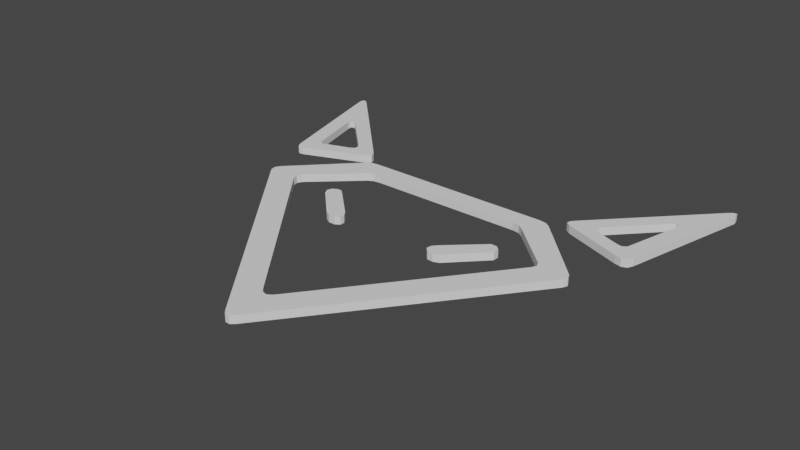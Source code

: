 # Source: blend.blend  (saved by Blender 2.81.16; exported with 4.5.12 LTS)
import bpy
from mathutils import Matrix  # noqa: F401  (used for matrix-valued properties, if any)

bpy.ops.wm.read_factory_settings(use_empty=True)
scene = bpy.context.scene
scene.name = 'Scene'

# ---- collections
col_collection = bpy.data.collections.new('Collection'); scene.collection.children.link(col_collection)

# ---- world
world_world = bpy.data.worlds.new('World'); scene.world = world_world
world_world.use_nodes = True; world_world.node_tree.nodes.clear()
_N = world_world.node_tree.nodes; _L = world_world.node_tree.links
n0 = _N.new('ShaderNodeOutputWorld'); n0.name = 'World Output'; n0.location = (300, 300)
n1 = _N.new('ShaderNodeBackground'); n1.name = 'Background'; n1.location = (10, 300)
n1.inputs[0].default_value = (0.05088, 0.05088, 0.05088, 1.0)
_L.new(n1.outputs[0], n0.inputs[0])
n0.is_active_output = True
world_world.color = (0.05088, 0.05088, 0.05088)
world_world.use_sun_shadow = False
world_world.sun_shadow_jitter_overblur = 0.0

# ---- meshes
me_plane = bpy.data.meshes.new('Plane')
me_plane.from_pydata([(-0.3519, -0.03495, 0.015), (-0.1936, -0.1933, 0.015), (-0.3136, -0.02473, 0.015), (-0.3482, -0.07327, 0.015), (-0.2187, -0.1933, 0.015), (-0.3579, -0.05414, 0.015), (-0.3336, -0.02407, 0.015), (-0.1865, -0.1458, 0.015), (-0.2388, -0.1826, 0.015), (-0.1762, -0.1817, 0.015), (-0.1752, -0.1639, 0.015), (-0.5292, -0.03412, 0.015), (-0.03086, -0.6856, 0.015), (0.5238, -0.02117, 0.015), (-0.5242, -0.05428, 0.015), (0.3465, 0.1449, 0.015), (0.03437, -0.6794, 0.015), (0.5309, -0.03924, 0.015), (-0.3409, 0.149, 0.015), (-0.3201, 0.1594, 0.015), (0.522, -0.05782, 0.015), (0.003198, -0.707, 0.015), (0.02008, -0.6962, 0.015), (-0.52, -0.0155, 0.015), (0.3013, 0.1622, 0.015), (-0.01576, -0.7013, 0.015), (0.3278, 0.1574, 0.015), (-0.2918, 0.1624, 0.015), (0.02148, -0.8462, 0.015), (0.4089, 0.2152, 0.015), (-0.6464, -0.03412, 0.015), (-0.02517, -0.8439, 0.015), (0.6468, -0.04048, 0.015), (-0.4059, 0.2218, 0.015), (-0.6414, -0.05428, 0.015), (-0.01097, -0.8591, 0.015), (0.639, -0.05783, 0.015), (0.005909, -0.8598, 0.015), (0.035, -0.8285, 0.015), (-0.6372, -0.01549, 0.015), (-0.3839, 0.2311, 0.015), (-0.3545, 0.2329, 0.015), (0.6393, -0.02279, 0.015), (0.3638, 0.2325, 0.015), (0.3903, 0.2277, 0.015), (0.1909, -0.1689, -0.01503), (0.2054, -0.1834, -0.01503), (0.2291, -0.1857, -0.01503), (0.3744, -0.05118, -0.01503), (0.1927, -0.1493, -0.01503), (0.2061, -0.1324, -0.01503), (0.3358, -0.0129, -0.01503), (0.3596, -0.0142, -0.01503), (0.3751, -0.02873, -0.01503), (0.2511, -0.1773, -0.01503), (0.4433, 0.2771, 0.015), (0.8573, 0.7074, 0.015), (0.6858, 0.1795, 0.015), (0.46, 0.3091, 0.015), (0.843, 0.7059, 0.015), (0.8601, 0.6888, 0.015), (0.7405, 0.2004, 0.015), (0.4594, 0.2655, 0.015), (0.4459, 0.2931, 0.015), (0.8272, 0.6918, 0.015), (0.7094, 0.1739, 0.015), (0.73, 0.18, 0.015), (0.7425, 0.5007, 0.015), (0.6856, 0.2557, 0.015), (0.7431, 0.4785, 0.015), (0.5573, 0.2852, 0.015), (0.7139, 0.4926, 0.015), (0.6477, 0.251, 0.015), (0.5471, 0.3162, 0.015), (0.7299, 0.5051, 0.015), (0.5426, 0.2983, 0.015), (0.6691, 0.2458, 0.015), (-0.4389, 0.2822, 0.015), (-0.4445, 0.2997, 0.015), (-0.8452, 0.7082, 0.015), (-0.8568, 0.6832, 0.015), (-0.7191, 0.1701, 0.015), (-0.7297, 0.1862, 0.015), (-0.459, 0.316, 0.015), (-0.4523, 0.268, 0.015), (-0.8294, 0.6955, 0.015), (-0.8574, 0.7042, 0.015), (-0.6993, 0.172, 0.015), (-0.7199, 0.4998, 0.015), (-0.5352, 0.3122, 0.015), (-0.5365, 0.2958, 0.015), (-0.7396, 0.5017, 0.015), (-0.7386, 0.4811, 0.015), (-0.6814, 0.258, 0.015), (-0.6667, 0.246, 0.015), (-0.548, 0.3286, 0.015), (-0.5546, 0.2845, 0.015), (-0.3519, -0.03495, -0.015), (-0.1936, -0.1933, -0.015), (-0.3136, -0.02473, -0.015), (-0.3482, -0.07327, -0.015), (-0.2187, -0.1933, -0.015), (-0.3579, -0.05414, -0.015), (-0.3336, -0.02407, -0.015), (-0.1865, -0.1458, -0.015), (-0.2388, -0.1826, -0.015), (-0.1762, -0.1817, -0.015), (-0.1752, -0.1639, -0.015), (-0.5292, -0.03412, -0.015), (-0.03086, -0.6856, -0.015), (0.5238, -0.02117, -0.015), (-0.5242, -0.05428, -0.015), (0.3465, 0.1449, -0.015), (0.03437, -0.6794, -0.015), (0.5309, -0.03924, -0.015), (-0.3409, 0.149, -0.015), (-0.3201, 0.1594, -0.015), (0.522, -0.05782, -0.015), (0.003198, -0.707, -0.015), (0.02008, -0.6962, -0.015), (-0.52, -0.0155, -0.015), (0.3013, 0.1622, -0.015), (-0.01576, -0.7013, -0.015), (0.3278, 0.1574, -0.015), (-0.2918, 0.1624, -0.015), (0.02148, -0.8462, -0.015), (0.4089, 0.2152, -0.015), (-0.6464, -0.03412, -0.015), (-0.02517, -0.8439, -0.015), (0.6468, -0.04048, -0.015), (-0.4059, 0.2218, -0.015), (-0.6414, -0.05428, -0.015), (-0.01097, -0.8591, -0.015), (0.639, -0.05783, -0.015), (0.005909, -0.8598, -0.015), (0.035, -0.8285, -0.015), (-0.6372, -0.01549, -0.015), (-0.3839, 0.2311, -0.015), (-0.3545, 0.2329, -0.015), (0.6393, -0.02279, -0.015), (0.3638, 0.2325, -0.015), (0.3903, 0.2277, -0.015), (0.1909, -0.1689, 0.01497), (0.2054, -0.1834, 0.01497), (0.2291, -0.1857, 0.01497), (0.3744, -0.05118, 0.01497), (0.1927, -0.1493, 0.01497), (0.2061, -0.1324, 0.01497), (0.3358, -0.0129, 0.01497), (0.3596, -0.0142, 0.01497), (0.3751, -0.02873, 0.01497), (0.2511, -0.1773, 0.01497), (0.4433, 0.2771, -0.015), (0.8573, 0.7074, -0.015), (0.6858, 0.1795, -0.015), (0.46, 0.3091, -0.015), (0.843, 0.7059, -0.015), (0.8601, 0.6888, -0.015), (0.7405, 0.2004, -0.015), (0.4594, 0.2655, -0.015), (0.4459, 0.2931, -0.015), (0.8272, 0.6918, -0.015), (0.7094, 0.1739, -0.015), (0.73, 0.18, -0.015), (0.7425, 0.5007, -0.015), (0.6856, 0.2557, -0.015), (0.7431, 0.4785, -0.015), (0.5573, 0.2852, -0.015), (0.7139, 0.4926, -0.015), (0.6477, 0.251, -0.015), (0.5471, 0.3162, -0.015), (0.7299, 0.5051, -0.015), (0.5426, 0.2983, -0.015), (0.6691, 0.2458, -0.015), (-0.4389, 0.2822, -0.015), (-0.4445, 0.2997, -0.015), (-0.8452, 0.7082, -0.015), (-0.8568, 0.6832, -0.015), (-0.7191, 0.1701, -0.015), (-0.7297, 0.1862, -0.015), (-0.459, 0.316, -0.015), (-0.4523, 0.268, -0.015), (-0.8294, 0.6955, -0.015), (-0.8574, 0.7042, -0.015), (-0.6993, 0.172, -0.015), (-0.7199, 0.4998, -0.015), (-0.5352, 0.3122, -0.015), (-0.5365, 0.2958, -0.015), (-0.7396, 0.5017, -0.015), (-0.7386, 0.4811, -0.015), (-0.6814, 0.258, -0.015), (-0.6667, 0.246, -0.015), (-0.548, 0.3286, -0.015), (-0.5546, 0.2845, -0.015)], [], [(47, 46, 45, 49, 50, 51, 52, 53, 48, 54), (5, 3, 8, 4, 1, 9, 10, 7, 2, 6, 0), (40, 33, 39, 30, 11, 23, 18, 19), (44, 43, 41, 40, 19, 27, 24, 26), (32, 42, 29, 44, 26, 15, 13, 17), (37, 28, 38, 36, 32, 17, 20, 16, 22, 21), (30, 34, 31, 35, 37, 21, 25, 12, 14, 11), (65, 66, 61, 60, 67, 69, 68, 76), (75, 73, 71, 74, 67, 60, 56, 59, 64, 58, 63, 55), (76, 72, 70, 75, 55, 62, 57, 65), (91, 88, 95, 89, 90, 78, 83, 85), (85, 79, 86, 80, 82, 81, 87, 94, 93, 92, 91), (87, 84, 77, 78, 90, 96, 94), (144, 151, 145, 150, 149, 148, 147, 146, 142, 143), (102, 97, 103, 99, 104, 107, 106, 98, 101, 105, 100), (137, 116, 115, 120, 108, 127, 136, 130), (141, 123, 121, 124, 116, 137, 138, 140), (129, 114, 110, 112, 123, 141, 126, 139), (134, 118, 119, 113, 117, 114, 129, 133, 135, 125), (127, 108, 111, 109, 122, 118, 134, 132, 128, 131), (162, 173, 165, 166, 164, 157, 158, 163), (172, 152, 160, 155, 161, 156, 153, 157, 164, 171, 168, 170), (173, 162, 154, 159, 152, 172, 167, 169), (188, 182, 180, 175, 187, 186, 192, 185), (182, 188, 189, 190, 191, 184, 178, 179, 177, 183, 176), (184, 191, 193, 187, 175, 174, 181), (5, 0, 97, 102), (3, 5, 102, 100), (8, 3, 100, 105), (6, 2, 99, 103), (0, 6, 103, 97), (2, 7, 104, 99), (4, 8, 105, 101), (1, 4, 101, 98), (10, 9, 106, 107), (9, 1, 98, 106), (7, 10, 107, 104), (11, 14, 111, 108), (13, 15, 112, 110), (15, 26, 123, 112), (18, 23, 120, 115), (19, 18, 115, 116), (14, 12, 109, 111), (16, 20, 117, 113), (20, 17, 114, 117), (21, 22, 119, 118), (22, 16, 113, 119), (23, 11, 108, 120), (17, 13, 110, 114), (25, 21, 118, 122), (12, 25, 122, 109), (26, 24, 121, 123), (27, 19, 116, 124), (24, 27, 124, 121), (42, 32, 129, 139), (34, 30, 127, 131), (35, 31, 128, 132), (32, 36, 133, 129), (36, 38, 135, 133), (28, 37, 134, 125), (37, 35, 132, 134), (38, 28, 125, 135), (30, 39, 136, 127), (39, 33, 130, 136), (33, 40, 137, 130), (40, 41, 138, 137), (41, 43, 140, 138), (29, 42, 139, 126), (44, 29, 126, 141), (43, 44, 141, 140), (31, 34, 131, 128), (46, 47, 144, 143), (50, 49, 146, 147), (49, 45, 142, 146), (51, 50, 147, 148), (52, 51, 148, 149), (48, 53, 150, 145), (53, 52, 149, 150), (47, 54, 151, 144), (54, 48, 145, 151), (45, 46, 143, 142), (56, 60, 157, 153), (59, 56, 153, 156), (57, 62, 159, 154), (58, 64, 161, 155), (60, 61, 158, 157), (62, 55, 152, 159), (63, 58, 155, 160), (55, 63, 160, 152), (64, 59, 156, 161), (65, 57, 154, 162), (61, 66, 163, 158), (66, 65, 162, 163), (69, 67, 164, 166), (70, 72, 169, 167), (73, 75, 172, 170), (74, 71, 168, 171), (67, 74, 171, 164), (71, 73, 170, 168), (75, 70, 167, 172), (76, 68, 165, 173), (72, 76, 173, 169), (68, 69, 166, 165), (86, 79, 176, 183), (85, 83, 180, 182), (79, 85, 182, 176), (80, 86, 183, 177), (82, 80, 177, 179), (81, 82, 179, 178), (87, 81, 178, 184), (77, 84, 181, 174), (83, 78, 175, 180), (84, 87, 184, 181), (78, 77, 174, 175), (94, 96, 193, 191), (88, 91, 188, 185), (91, 92, 189, 188), (95, 88, 185, 192), (92, 93, 190, 189), (93, 94, 191, 190), (89, 95, 192, 186), (96, 90, 187, 193), (90, 89, 186, 187)])
_uv = me_plane.uv_layers.new(name='UVMap')
_uv.uv.foreach_set('vector', [0.0, 0.0, 0.0, 0.0, 0.0, 0.0, 0.0, 0.0, 0.0, 0.0, 0.0, 0.0, 0.0, 0.0, 0.0, 0.0, 0.0, 0.0, 0.0, 0.0, 0.0, 0.0, 0.0, 0.0, 0.0, 0.0, 0.0, 0.0, 0.0, 0.0, 0.0, 0.0, 0.0, 0.0, 0.0, 0.0, 0.0, 0.0, 0.0, 0.0, 0.0, 0.0, 0.0, 0.0, 0.0, 0.0, 0.0, 0.0, 0.0, 0.0, 0.0, 0.0, 0.0, 0.0, 0.0, 0.0, 0.0, 0.0, 0.0, 0.0, 0.0, 0.0, 0.0, 0.0, 0.0, 0.0, 0.0, 0.0, 0.0, 0.0, 0.0, 0.0, 0.0, 0.0, 0.0, 0.0, 0.0, 0.0, 0.0, 0.0, 0.0, 0.0, 0.0, 0.0, 0.0, 0.0, 0.0, 0.0, 0.0, 0.0, 0.0, 0.0, 0.0, 0.0, 0.0, 0.0, 0.0, 0.0, 0.0, 0.0, 0.0, 0.0, 0.0, 0.0, 0.0, 0.0, 0.0, 0.0, 0.0, 0.0, 0.0, 0.0, 0.0, 0.0, 0.0, 0.0, 0.0, 0.0, 0.0, 0.0, 0.0, 0.0, 0.0, 0.0, 0.0, 0.0, 0.0, 0.0, 0.0, 0.0, 0.0, 0.0, 0.0, 0.0, 0.0, 0.0, 0.0, 0.0, 0.0, 0.0, 0.0, 0.0, 0.0, 0.0, 0.0, 0.0, 0.0, 0.0, 0.0, 0.0, 0.0, 0.0, 0.0, 0.0, 0.0, 0.0, 0.0, 0.0, 0.0, 0.0, 0.0, 0.0, 0.0, 0.0, 0.0, 0.0, 0.0, 0.0, 0.0, 0.0, 0.0, 0.0, 0.0, 0.0, 0.0, 0.0, 0.0, 0.0, 0.0, 0.0, 0.0, 0.0, 0.0, 0.0, 0.0, 0.0, 0.0, 0.0, 0.0, 0.0, 0.0, 0.0, 0.0, 0.0, 0.0, 0.0, 0.0, 0.0, 0.0, 0.0, 0.0, 0.0, 0.0, 0.0, 0.0, 0.0, 0.0, 0.0, 0.0, 0.0, 0.0, 0.0, 0.0, 0.0, 0.0, 0.0, 0.0, 0.0, 0.0, 0.0, 0.0, 0.0, 0.0, 0.0, 0.0, 0.0, 0.0, 0.0, 0.0, 0.0, 0.0, 0.0, 0.0, 0.0, 0.0, 0.0, 0.0, 0.0, 0.0, 0.0, 0.0, 0.0, 0.0, 0.0, 0.0, 0.0, 0.0, 0.0, 0.0, 0.0, 0.0, 0.0, 0.0, 0.0, 0.0, 0.0, 0.0, 0.0, 0.0, 0.0, 0.0, 0.0, 0.0, 0.0, 0.0, 0.0, 0.0, 0.0, 0.0, 0.0, 0.0, 0.0, 0.0, 0.0, 0.0, 0.0, 0.0, 0.0, 0.0, 0.0, 0.0, 0.0, 0.0, 0.0, 0.0, 0.0, 0.0, 0.0, 0.0, 0.0, 0.0, 0.0, 0.0, 0.0, 0.0, 0.0, 0.0, 0.0, 0.0, 0.0, 0.0, 0.0, 0.0, 0.0, 0.0, 0.0, 0.0, 0.0, 0.0, 0.0, 0.0, 0.0, 0.0, 0.0, 0.0, 0.0, 0.0, 0.0, 0.0, 0.0, 0.0, 0.0, 0.0, 0.0, 0.0, 0.0, 0.0, 0.0, 0.0, 0.0, 0.0, 0.0, 0.0, 0.0, 0.0, 0.0, 0.0, 0.0, 0.0, 0.0, 0.0, 0.0, 0.0, 0.0, 0.0, 0.0, 0.0, 0.0, 0.0, 0.0, 0.0, 0.0, 0.0, 0.0, 0.0, 0.0, 0.0, 0.0, 0.0, 0.0, 0.0, 0.0, 0.0, 0.0, 0.0, 0.0, 0.0, 0.0, 0.0, 0.0, 0.0, 0.0, 0.0, 0.0, 0.0, 0.0, 0.0, 0.0, 0.0, 0.0, 0.0, 0.0, 0.0, 0.0, 0.0, 0.0, 0.0, 0.0, 0.0, 0.0, 0.0, 0.0, 0.0, 0.0, 0.0, 0.0, 0.0, 0.0, 0.0, 0.0, 0.0, 0.0, 0.0, 0.0, 0.0, 0.0, 0.0, 0.0, 0.0, 0.0, 0.0, 0.0, 0.0, 0.0, 0.0, 0.0, 0.0, 0.0, 0.0, 0.0, 0.0, 0.0, 0.0, 0.0, 0.0, 0.0, 0.0, 0.0, 0.0, 0.0, 0.0, 0.0, 0.0, 0.0, 0.0, 0.0, 0.0, 0.0, 0.0, 0.0, 0.0, 0.0, 0.0, 0.0, 0.0, 0.0, 0.0, 0.0, 0.0, 0.0, 0.0, 0.0, 0.0, 0.0, 0.0, 0.0, 0.0, 0.0, 0.0, 0.0, 0.0, 0.0, 0.0, 0.0, 0.0, 0.0, 0.0, 0.0, 0.0, 0.0, 0.0, 0.0, 0.0, 0.0, 0.0, 0.0, 0.0, 0.0, 0.0, 0.0, 0.0, 0.0, 0.0, 0.0, 0.0, 0.0, 0.0, 0.0, 0.0, 0.0, 0.0, 0.0, 0.0, 0.0, 0.0, 0.0, 0.0, 0.0, 0.0, 0.0, 0.0, 0.0, 0.0, 0.0, 0.0, 0.0, 0.0, 0.0, 0.0, 0.0, 0.0, 0.0, 0.0, 0.0, 0.0, 0.0, 0.0, 0.0, 0.0, 0.0, 0.0, 0.0, 0.0, 0.0, 0.0, 0.0, 0.0, 0.0, 0.0, 0.0, 0.0, 0.0, 0.0, 0.0, 0.0, 0.0, 0.0, 0.0, 0.0, 0.0, 0.0, 0.0, 0.0, 0.0, 0.0, 0.0, 0.0, 0.0, 0.0, 0.0, 0.0, 0.0, 0.0, 0.0, 0.0, 0.0, 0.0, 0.0, 0.0, 0.0, 0.0, 0.0, 0.0, 0.0, 0.0, 0.0, 0.0, 0.0, 0.0, 0.0, 0.0, 0.0, 0.0, 0.0, 0.0, 0.0, 0.0, 0.0, 0.0, 0.0, 0.0, 0.0, 0.0, 0.0, 0.0, 0.0, 0.0, 0.0, 0.0, 0.0, 0.0, 0.0, 0.0, 0.0, 0.0, 0.0, 0.0, 0.0, 0.0, 0.0, 0.0, 0.0, 0.0, 0.0, 0.0, 0.0, 0.0, 0.0, 0.0, 0.0, 0.0, 0.0, 0.0, 0.0, 0.0, 0.0, 0.0, 0.0, 0.0, 0.0, 0.0, 0.0, 0.0, 0.0, 0.0, 0.0, 0.0, 0.0, 0.0, 0.0, 0.0, 0.0, 0.0, 0.0, 0.0, 0.0, 0.0, 0.0, 0.0, 0.0, 0.0, 0.0, 0.0, 0.0, 0.0, 0.0, 0.0, 0.0, 0.0, 0.0, 0.0, 0.0, 0.0, 0.0, 0.0, 0.0, 0.0, 0.0, 0.0, 0.0, 0.0, 0.0, 0.0, 0.0, 0.0, 0.0, 0.0, 0.0, 0.0, 0.0, 0.0, 0.0, 0.0, 0.0, 0.0, 0.0, 0.0, 0.0, 0.0, 0.0, 0.0, 0.0, 0.0, 0.0, 0.0, 0.0, 0.0, 0.0, 0.0, 0.0, 0.0, 0.0, 0.0, 0.0, 0.0, 0.0, 0.0, 0.0, 0.0, 0.0, 0.0, 0.0, 0.0, 0.0, 0.0, 0.0, 0.0, 0.0, 0.0, 0.0, 0.0, 0.0, 0.0, 0.0, 0.0, 0.0, 0.0, 0.0, 0.0, 0.0, 0.0, 0.0, 0.0, 0.0, 0.0, 0.0, 0.0, 0.0, 0.0, 0.0, 0.0, 0.0, 0.0, 0.0, 0.0, 0.0, 0.0, 0.0, 0.0, 0.0, 0.0, 0.0, 0.0, 0.0, 0.0, 0.0, 0.0, 0.0, 0.0, 0.0, 0.0, 0.0, 0.0, 0.0, 0.0, 0.0, 0.0, 0.0, 0.0, 0.0, 0.0, 0.0, 0.0, 0.0, 0.0, 0.0, 0.0, 0.0, 0.0, 0.0, 0.0, 0.0, 0.0, 0.0, 0.0, 0.0, 0.0, 0.0, 0.0, 0.0, 0.0, 0.0, 0.0, 0.0, 0.0, 0.0, 0.0, 0.0, 0.0, 0.0, 0.0, 0.0, 0.0, 0.0, 0.0, 0.0, 0.0, 0.0, 0.0, 0.0, 0.0, 0.0, 0.0, 0.0, 0.0, 0.0, 0.0, 0.0, 0.0, 0.0, 0.0, 0.0, 0.0, 0.0, 0.0, 0.0, 0.0, 0.0, 0.0, 0.0, 0.0, 0.0, 0.0, 0.0, 0.0, 0.0, 0.0, 0.0, 0.0, 0.0, 0.0, 0.0, 0.0, 0.0, 0.0, 0.0, 0.0, 0.0, 0.0, 0.0, 0.0, 0.0, 0.0, 0.0, 0.0, 0.0, 0.0, 0.0, 0.0, 0.0, 0.0, 0.0, 0.0, 0.0, 0.0, 0.0, 0.0, 0.0, 0.0, 0.0, 0.0, 0.0, 0.0, 0.0, 0.0, 0.0, 0.0, 0.0, 0.0, 0.0, 0.0, 0.0, 0.0, 0.0, 0.0, 0.0, 0.0, 0.0, 0.0, 0.0, 0.0, 0.0, 0.0, 0.0, 0.0, 0.0, 0.0, 0.0, 0.0, 0.0, 0.0, 0.0, 0.0, 0.0, 0.0, 0.0, 0.0, 0.0, 0.0, 0.0, 0.0, 0.0, 0.0, 0.0, 0.0, 0.0, 0.0, 0.0, 0.0, 0.0, 0.0, 0.0, 0.0, 0.0, 0.0, 0.0, 0.0, 0.0, 0.0, 0.0, 0.0, 0.0, 0.0, 0.0, 0.0, 0.0, 0.0, 0.0, 0.0, 0.0, 0.0, 0.0, 0.0, 0.0, 0.0, 0.0, 0.0, 0.0, 0.0, 0.0, 0.0, 0.0, 0.0, 0.0, 0.0, 0.0, 0.0, 0.0, 0.0, 0.0, 0.0, 0.0, 0.0, 0.0, 0.0, 0.0, 0.0, 0.0, 0.0, 0.0, 0.0, 0.0, 0.0, 0.0, 0.0, 0.0, 0.0, 0.0, 0.0, 0.0, 0.0, 0.0, 0.0, 0.0, 0.0, 0.0, 0.0, 0.0, 0.0, 0.0, 0.0, 0.0, 0.0, 0.0, 0.0, 0.0, 0.0, 0.0, 0.0, 0.0, 0.0, 0.0, 0.0, 0.0, 0.0, 0.0, 0.0, 0.0, 0.0, 0.0, 0.0, 0.0, 0.0, 0.0, 0.0, 0.0, 0.0, 0.0, 0.0, 0.0, 0.0, 0.0, 0.0, 0.0, 0.0, 0.0, 0.0, 0.0, 0.0, 0.0, 0.0, 0.0, 0.0, 0.0, 0.0, 0.0, 0.0, 0.0, 0.0, 0.0, 0.0, 0.0, 0.0, 0.0, 0.0, 0.0, 0.0, 0.0, 0.0, 0.0, 0.0, 0.0, 0.0, 0.0, 0.0, 0.0, 0.0, 0.0, 0.0, 0.0, 0.0, 0.0, 0.0, 0.0, 0.0, 0.0, 0.0, 0.0, 0.0, 0.0, 0.0, 0.0, 0.0, 0.0, 0.0, 0.0, 0.0, 0.0, 0.0, 0.0, 0.0, 0.0, 0.0, 0.0, 0.0, 0.0, 0.0, 0.0, 0.0, 0.0, 0.0, 0.0, 0.0, 0.0, 0.0, 0.0, 0.0, 0.0, 0.0, 0.0, 0.0, 0.0, 0.0, 0.0, 0.0, 0.0, 0.0, 0.0, 0.0, 0.0, 0.0, 0.0, 0.0, 0.0, 0.0, 0.0, 0.0, 0.0, 0.0, 0.0, 0.0, 0.0, 0.0, 0.0, 0.0, 0.0, 0.0, 0.0, 0.0, 0.0, 0.0, 0.0, 0.0, 0.0, 0.0, 0.0, 0.0, 0.0, 0.0, 0.0, 0.0, 0.0, 0.0, 0.0, 0.0, 0.0, 0.0, 0.0, 0.0, 0.0, 0.0, 0.0, 0.0, 0.0, 0.0, 0.0, 0.0, 0.0, 0.0, 0.0, 0.0, 0.0, 0.0, 0.0, 0.0, 0.0, 0.0, 0.0, 0.0, 0.0, 0.0, 0.0, 0.0, 0.0, 0.0, 0.0, 0.0, 0.0, 0.0, 0.0, 0.0, 0.0, 0.0, 0.0, 0.0, 0.0, 0.0, 0.0, 0.0, 0.0, 0.0, 0.0, 0.0, 0.0, 0.0, 0.0, 0.0, 0.0, 0.0, 0.0, 0.0, 0.0, 0.0, 0.0, 0.0, 0.0, 0.0, 0.0, 0.0, 0.0, 0.0, 0.0, 0.0, 0.0, 0.0, 0.0, 0.0, 0.0, 0.0, 0.0, 0.0, 0.0, 0.0, 0.0, 0.0, 0.0, 0.0, 0.0, 0.0, 0.0, 0.0, 0.0, 0.0, 0.0, 0.0, 0.0, 0.0, 0.0, 0.0, 0.0, 0.0, 0.0, 0.0, 0.0, 0.0, 0.0, 0.0, 0.0, 0.0, 0.0, 0.0, 0.0, 0.0, 0.0, 0.0, 0.0, 0.0, 0.0, 0.0, 0.0, 0.0, 0.0])
me_plane.use_remesh_fix_poles = True
me_plane.use_remesh_preserve_attributes = False
me_plane.use_mirror_vertex_groups = False
me_plane.update()

# ---- objects
ob_plane = bpy.data.objects.new('Plane', me_plane)

# ---- transforms, parenting, visibility, modifiers, constraints
ob_plane.location = (0.002971, 0.03269, 0.3757)
ob_plane.lineart.crease_threshold = 0.0
_vg = ob_plane.vertex_groups.new(name='Group')

# ---- collection membership
col_collection.objects.link(ob_plane)

# ---- scene / render settings (as saved in the file)
scene.frame_start = 1; scene.frame_end = 250; scene.frame_set(1)
scene.render.engine = 'BLENDER_EEVEE_NEXT'
scene.cycles.use_denoising = False
scene.cycles.samples = 128
scene.cycles.sampling_pattern = 'TABULATED_SOBOL'
scene.cycles.use_adaptive_sampling = False
scene.cycles.use_light_tree = False
scene.view_settings.view_transform = 'Filmic'
bpy.context.view_layer.update()

# ---- added for rendering (the .blend has no active camera and no usable light): camera, sun
cam_auto = bpy.data.cameras.new('AutoCamera')
cam_auto.lens = 50.0
cam_auto.sensor_width = 36.0
cam_auto.clip_end = 1000.0
ob_auto_camera = bpy.data.objects.new('AutoCamera', cam_auto)
scene.collection.objects.link(ob_auto_camera)
ob_auto_camera.location = (2.15626, -2.62546, 2.09724)
ob_auto_camera.rotation_euler = (1.09748, -7.21219e-08, 0.694738)
scene.camera = ob_auto_camera
light_auto_sun = bpy.data.lights.new('AutoSun', 'SUN')
light_auto_sun.energy = 3.0
light_auto_sun.angle = 0.0523599
ob_auto_sun = bpy.data.objects.new('AutoSun', light_auto_sun)
scene.collection.objects.link(ob_auto_sun)
ob_auto_sun.rotation_euler = (0.872665, 0.174533, 0.523599)
bpy.context.view_layer.update()
